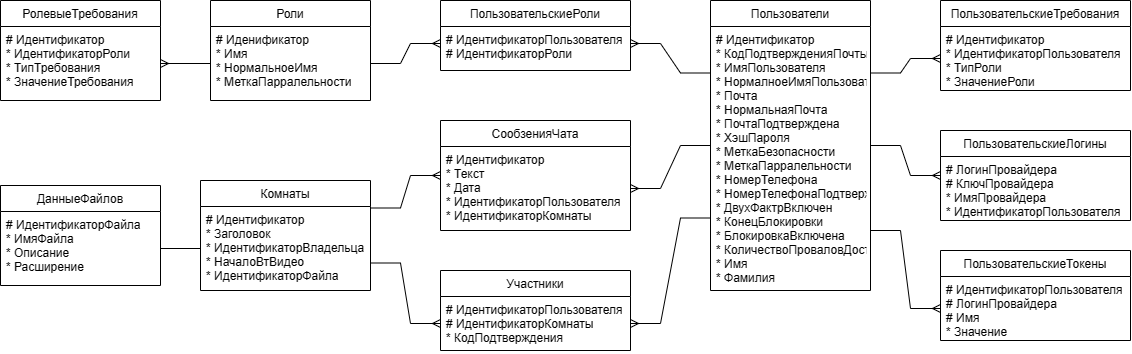

The diagram above was exported from draw.io. Its source (the exported page's mxGraphModel, read from the mxfile embedded in the PNG):
<mxGraphModel dx="1867" dy="1287" grid="1" gridSize="10" guides="1" tooltips="1" connect="1" arrows="1" fold="1" page="1" pageScale="1" pageWidth="827" pageHeight="1169" math="0" shadow="0">
  <root>
    <mxCell id="WIyWlLk6GJQsqaUBKTNV-0" />
    <mxCell id="WIyWlLk6GJQsqaUBKTNV-1" parent="WIyWlLk6GJQsqaUBKTNV-0" />
    <mxCell id="zkfFHV4jXpPFQw0GAbJ--0" value="Роли" style="swimlane;fontStyle=0;align=center;verticalAlign=top;childLayout=stackLayout;horizontal=1;startSize=26;horizontalStack=0;resizeParent=1;resizeLast=0;collapsible=1;marginBottom=0;rounded=0;shadow=0;strokeWidth=1;" parent="WIyWlLk6GJQsqaUBKTNV-1" vertex="1">
      <mxGeometry x="-110" y="110" width="160" height="100" as="geometry">
        <mxRectangle x="230" y="140" width="160" height="26" as="alternateBounds" />
      </mxGeometry>
    </mxCell>
    <mxCell id="zkfFHV4jXpPFQw0GAbJ--1" value="# Иденификатор&#10;* Имя&#10;* НормальноеИмя&#10;* МеткаПарралельности" style="text;align=left;verticalAlign=top;spacingLeft=4;spacingRight=4;overflow=hidden;rotatable=0;points=[[0,0.5],[1,0.5]];portConstraint=eastwest;" parent="zkfFHV4jXpPFQw0GAbJ--0" vertex="1">
      <mxGeometry y="26" width="160" height="74" as="geometry" />
    </mxCell>
    <mxCell id="zkfFHV4jXpPFQw0GAbJ--17" value="Пользователи" style="swimlane;fontStyle=0;align=center;verticalAlign=top;childLayout=stackLayout;horizontal=1;startSize=26;horizontalStack=0;resizeParent=1;resizeLast=0;collapsible=1;marginBottom=0;rounded=0;shadow=0;strokeWidth=1;" parent="WIyWlLk6GJQsqaUBKTNV-1" vertex="1">
      <mxGeometry x="390" y="110" width="160" height="290" as="geometry">
        <mxRectangle x="550" y="140" width="160" height="26" as="alternateBounds" />
      </mxGeometry>
    </mxCell>
    <mxCell id="zkfFHV4jXpPFQw0GAbJ--18" value="# Идентификатор&#10;* КодПодтвержденияПочты&#10;* ИмяПользователя&#10;* НормалноеИмяПользователя&#10;* Почта&#10;* НормальнаяПочта&#10;* ПочтаПодтверждена&#10;* ХэшПароля&#10;* МеткаБезопасности&#10;* МеткаПарралельности&#10;* НомерТелефона&#10;* НомерТелефонаПодтвержден&#10;* ДвухФактрВключен&#10;* КонецБлокировки&#10;* БлокировкаВключена&#10;* КоличествоПроваловДоступа&#10;* Имя&#10;* Фамилия" style="text;align=left;verticalAlign=top;spacingLeft=4;spacingRight=4;overflow=hidden;rotatable=0;points=[[0,0.5],[1,0.5]];portConstraint=eastwest;" parent="zkfFHV4jXpPFQw0GAbJ--17" vertex="1">
      <mxGeometry y="26" width="160" height="264" as="geometry" />
    </mxCell>
    <mxCell id="mco0bXb6lCDeEc7a2Rvn-0" value="ПользовательскиеРоли" style="swimlane;fontStyle=0;align=center;verticalAlign=top;childLayout=stackLayout;horizontal=1;startSize=26;horizontalStack=0;resizeParent=1;resizeLast=0;collapsible=1;marginBottom=0;rounded=0;shadow=0;strokeWidth=1;" parent="WIyWlLk6GJQsqaUBKTNV-1" vertex="1">
      <mxGeometry x="120" y="110" width="190" height="70" as="geometry">
        <mxRectangle x="340" y="380" width="170" height="26" as="alternateBounds" />
      </mxGeometry>
    </mxCell>
    <mxCell id="mco0bXb6lCDeEc7a2Rvn-1" value="# ИдентификаторПользователя&#10;# ИдентификаторРоли" style="text;align=left;verticalAlign=top;spacingLeft=4;spacingRight=4;overflow=hidden;rotatable=0;points=[[0,0.5],[1,0.5]];portConstraint=eastwest;" parent="mco0bXb6lCDeEc7a2Rvn-0" vertex="1">
      <mxGeometry y="26" width="190" height="34" as="geometry" />
    </mxCell>
    <mxCell id="mco0bXb6lCDeEc7a2Rvn-4" value="" style="edgeStyle=entityRelationEdgeStyle;fontSize=12;html=1;endArrow=ERmany;rounded=0;exitX=0;exitY=0.25;exitDx=0;exitDy=0;entryX=1;entryY=0.5;entryDx=0;entryDy=0;" parent="WIyWlLk6GJQsqaUBKTNV-1" source="zkfFHV4jXpPFQw0GAbJ--17" target="mco0bXb6lCDeEc7a2Rvn-1" edge="1">
      <mxGeometry width="100" height="100" relative="1" as="geometry">
        <mxPoint x="520" y="470" as="sourcePoint" />
        <mxPoint x="620" y="370" as="targetPoint" />
      </mxGeometry>
    </mxCell>
    <mxCell id="mco0bXb6lCDeEc7a2Rvn-5" value="" style="edgeStyle=entityRelationEdgeStyle;fontSize=12;html=1;endArrow=ERmany;rounded=0;exitX=1;exitY=0.5;exitDx=0;exitDy=0;entryX=0;entryY=0.5;entryDx=0;entryDy=0;" parent="WIyWlLk6GJQsqaUBKTNV-1" source="zkfFHV4jXpPFQw0GAbJ--1" target="mco0bXb6lCDeEc7a2Rvn-1" edge="1">
      <mxGeometry width="100" height="100" relative="1" as="geometry">
        <mxPoint x="440" y="278" as="sourcePoint" />
        <mxPoint x="310" y="403" as="targetPoint" />
      </mxGeometry>
    </mxCell>
    <mxCell id="mco0bXb6lCDeEc7a2Rvn-6" value="РолевыеТребования" style="swimlane;fontStyle=0;align=center;verticalAlign=top;childLayout=stackLayout;horizontal=1;startSize=26;horizontalStack=0;resizeParent=1;resizeLast=0;collapsible=1;marginBottom=0;rounded=0;shadow=0;strokeWidth=1;" parent="WIyWlLk6GJQsqaUBKTNV-1" vertex="1">
      <mxGeometry x="-320" y="110" width="160" height="100" as="geometry">
        <mxRectangle x="230" y="140" width="160" height="26" as="alternateBounds" />
      </mxGeometry>
    </mxCell>
    <mxCell id="mco0bXb6lCDeEc7a2Rvn-7" value="# Идентификатор&#10;* ИдентификаторРоли&#10;* ТипТребования&#10;* ЗначениеТребования" style="text;align=left;verticalAlign=top;spacingLeft=4;spacingRight=4;overflow=hidden;rotatable=0;points=[[0,0.5],[1,0.5]];portConstraint=eastwest;" parent="mco0bXb6lCDeEc7a2Rvn-6" vertex="1">
      <mxGeometry y="26" width="160" height="74" as="geometry" />
    </mxCell>
    <mxCell id="mco0bXb6lCDeEc7a2Rvn-8" value="" style="edgeStyle=entityRelationEdgeStyle;fontSize=12;html=1;endArrow=ERmany;rounded=0;exitX=0;exitY=0.5;exitDx=0;exitDy=0;entryX=1;entryY=0.5;entryDx=0;entryDy=0;" parent="WIyWlLk6GJQsqaUBKTNV-1" source="zkfFHV4jXpPFQw0GAbJ--1" target="mco0bXb6lCDeEc7a2Rvn-7" edge="1">
      <mxGeometry width="100" height="100" relative="1" as="geometry">
        <mxPoint x="-200" y="400" as="sourcePoint" />
        <mxPoint x="-100" y="300" as="targetPoint" />
      </mxGeometry>
    </mxCell>
    <mxCell id="mco0bXb6lCDeEc7a2Rvn-9" value="ПользовательскиеТребования" style="swimlane;fontStyle=0;align=center;verticalAlign=top;childLayout=stackLayout;horizontal=1;startSize=26;horizontalStack=0;resizeParent=1;resizeLast=0;collapsible=1;marginBottom=0;rounded=0;shadow=0;strokeWidth=1;" parent="WIyWlLk6GJQsqaUBKTNV-1" vertex="1">
      <mxGeometry x="620" y="110" width="190" height="90" as="geometry">
        <mxRectangle x="340" y="380" width="170" height="26" as="alternateBounds" />
      </mxGeometry>
    </mxCell>
    <mxCell id="mco0bXb6lCDeEc7a2Rvn-10" value="# Идентификатор&#10;* ИдентификаторПользователя&#10;* ТипРоли&#10;* ЗначениеРоли&#10;" style="text;align=left;verticalAlign=top;spacingLeft=4;spacingRight=4;overflow=hidden;rotatable=0;points=[[0,0.5],[1,0.5]];portConstraint=eastwest;" parent="mco0bXb6lCDeEc7a2Rvn-9" vertex="1">
      <mxGeometry y="26" width="190" height="64" as="geometry" />
    </mxCell>
    <mxCell id="mco0bXb6lCDeEc7a2Rvn-11" value="" style="edgeStyle=entityRelationEdgeStyle;fontSize=12;html=1;endArrow=ERmany;rounded=0;exitX=1;exitY=0.25;exitDx=0;exitDy=0;entryX=0;entryY=0.5;entryDx=0;entryDy=0;" parent="WIyWlLk6GJQsqaUBKTNV-1" source="zkfFHV4jXpPFQw0GAbJ--17" target="mco0bXb6lCDeEc7a2Rvn-10" edge="1">
      <mxGeometry width="100" height="100" relative="1" as="geometry">
        <mxPoint x="400" y="278" as="sourcePoint" />
        <mxPoint x="320" y="163" as="targetPoint" />
      </mxGeometry>
    </mxCell>
    <mxCell id="mco0bXb6lCDeEc7a2Rvn-12" value="ПользовательскиеЛогины" style="swimlane;fontStyle=0;align=center;verticalAlign=top;childLayout=stackLayout;horizontal=1;startSize=26;horizontalStack=0;resizeParent=1;resizeLast=0;collapsible=1;marginBottom=0;rounded=0;shadow=0;strokeWidth=1;" parent="WIyWlLk6GJQsqaUBKTNV-1" vertex="1">
      <mxGeometry x="620" y="240" width="190" height="90" as="geometry">
        <mxRectangle x="340" y="380" width="170" height="26" as="alternateBounds" />
      </mxGeometry>
    </mxCell>
    <mxCell id="mco0bXb6lCDeEc7a2Rvn-13" value="# ЛогинПровайдера&#10;# КлючПровайдера&#10;* ИмяПровайдера&#10;* ИдентификаторПользователя&#10;" style="text;align=left;verticalAlign=top;spacingLeft=4;spacingRight=4;overflow=hidden;rotatable=0;points=[[0,0.5],[1,0.5]];portConstraint=eastwest;" parent="mco0bXb6lCDeEc7a2Rvn-12" vertex="1">
      <mxGeometry y="26" width="190" height="64" as="geometry" />
    </mxCell>
    <mxCell id="mco0bXb6lCDeEc7a2Rvn-14" value="" style="edgeStyle=entityRelationEdgeStyle;fontSize=12;html=1;endArrow=ERmany;rounded=0;exitX=1;exitY=0.5;exitDx=0;exitDy=0;entryX=0;entryY=0.5;entryDx=0;entryDy=0;" parent="WIyWlLk6GJQsqaUBKTNV-1" source="zkfFHV4jXpPFQw0GAbJ--17" target="mco0bXb6lCDeEc7a2Rvn-12" edge="1">
      <mxGeometry width="100" height="100" relative="1" as="geometry">
        <mxPoint x="560" y="193" as="sourcePoint" />
        <mxPoint x="630" y="178" as="targetPoint" />
      </mxGeometry>
    </mxCell>
    <mxCell id="mco0bXb6lCDeEc7a2Rvn-15" value="ПользовательскиеТокены" style="swimlane;fontStyle=0;align=center;verticalAlign=top;childLayout=stackLayout;horizontal=1;startSize=26;horizontalStack=0;resizeParent=1;resizeLast=0;collapsible=1;marginBottom=0;rounded=0;shadow=0;strokeWidth=1;" parent="WIyWlLk6GJQsqaUBKTNV-1" vertex="1">
      <mxGeometry x="620" y="360" width="190" height="90" as="geometry">
        <mxRectangle x="340" y="380" width="170" height="26" as="alternateBounds" />
      </mxGeometry>
    </mxCell>
    <mxCell id="mco0bXb6lCDeEc7a2Rvn-16" value="# ИдентификаторПользователя&#10;# ЛогинПровайдера&#10;# Имя&#10;* Значение&#10;" style="text;align=left;verticalAlign=top;spacingLeft=4;spacingRight=4;overflow=hidden;rotatable=0;points=[[0,0.5],[1,0.5]];portConstraint=eastwest;" parent="mco0bXb6lCDeEc7a2Rvn-15" vertex="1">
      <mxGeometry y="26" width="190" height="64" as="geometry" />
    </mxCell>
    <mxCell id="mco0bXb6lCDeEc7a2Rvn-17" value="" style="edgeStyle=entityRelationEdgeStyle;fontSize=12;html=1;endArrow=ERmany;rounded=0;entryX=0;entryY=0.5;entryDx=0;entryDy=0;" parent="WIyWlLk6GJQsqaUBKTNV-1" target="mco0bXb6lCDeEc7a2Rvn-16" edge="1">
      <mxGeometry width="100" height="100" relative="1" as="geometry">
        <mxPoint x="550" y="340" as="sourcePoint" />
        <mxPoint x="620" y="480" as="targetPoint" />
      </mxGeometry>
    </mxCell>
    <mxCell id="mco0bXb6lCDeEc7a2Rvn-18" value="ДанныеФайлов&#10;" style="swimlane;fontStyle=0;align=center;verticalAlign=top;childLayout=stackLayout;horizontal=1;startSize=26;horizontalStack=0;resizeParent=1;resizeLast=0;collapsible=1;marginBottom=0;rounded=0;shadow=0;strokeWidth=1;" parent="WIyWlLk6GJQsqaUBKTNV-1" vertex="1">
      <mxGeometry x="-320" y="295" width="160" height="100" as="geometry">
        <mxRectangle x="230" y="140" width="160" height="26" as="alternateBounds" />
      </mxGeometry>
    </mxCell>
    <mxCell id="mco0bXb6lCDeEc7a2Rvn-19" value="# ИдентификаторФайла&#10;* ИмяФайла&#10;* Описание&#10;* Расширение" style="text;align=left;verticalAlign=top;spacingLeft=4;spacingRight=4;overflow=hidden;rotatable=0;points=[[0,0.5],[1,0.5]];portConstraint=eastwest;" parent="mco0bXb6lCDeEc7a2Rvn-18" vertex="1">
      <mxGeometry y="26" width="160" height="74" as="geometry" />
    </mxCell>
    <mxCell id="mco0bXb6lCDeEc7a2Rvn-20" value="Комнаты" style="swimlane;fontStyle=0;align=center;verticalAlign=top;childLayout=stackLayout;horizontal=1;startSize=26;horizontalStack=0;resizeParent=1;resizeLast=0;collapsible=1;marginBottom=0;rounded=0;shadow=0;strokeWidth=1;" parent="WIyWlLk6GJQsqaUBKTNV-1" vertex="1">
      <mxGeometry x="-120" y="290" width="170" height="110" as="geometry">
        <mxRectangle x="230" y="140" width="160" height="26" as="alternateBounds" />
      </mxGeometry>
    </mxCell>
    <mxCell id="mco0bXb6lCDeEc7a2Rvn-21" value="# Идентификатор&#10;* Заголовок&#10;* ИдентификаторВладельца&#10;* НачалоВтВидео&#10;* ИдентификаторФайла" style="text;align=left;verticalAlign=top;spacingLeft=4;spacingRight=4;overflow=hidden;rotatable=0;points=[[0,0.5],[1,0.5]];portConstraint=eastwest;" parent="mco0bXb6lCDeEc7a2Rvn-20" vertex="1">
      <mxGeometry y="26" width="170" height="84" as="geometry" />
    </mxCell>
    <mxCell id="GqvR66SrKwTS37vmeEsp-0" value="" style="endArrow=none;html=1;rounded=0;entryX=0;entryY=0.5;entryDx=0;entryDy=0;exitX=1;exitY=0.5;exitDx=0;exitDy=0;" edge="1" parent="WIyWlLk6GJQsqaUBKTNV-1" source="mco0bXb6lCDeEc7a2Rvn-19" target="mco0bXb6lCDeEc7a2Rvn-21">
      <mxGeometry width="50" height="50" relative="1" as="geometry">
        <mxPoint x="-190" y="490" as="sourcePoint" />
        <mxPoint x="-140" y="440" as="targetPoint" />
      </mxGeometry>
    </mxCell>
    <mxCell id="GqvR66SrKwTS37vmeEsp-1" value="СообзенияЧата" style="swimlane;fontStyle=0;align=center;verticalAlign=top;childLayout=stackLayout;horizontal=1;startSize=26;horizontalStack=0;resizeParent=1;resizeLast=0;collapsible=1;marginBottom=0;rounded=0;shadow=0;strokeWidth=1;" vertex="1" parent="WIyWlLk6GJQsqaUBKTNV-1">
      <mxGeometry x="120" y="230" width="190" height="110" as="geometry">
        <mxRectangle x="230" y="140" width="160" height="26" as="alternateBounds" />
      </mxGeometry>
    </mxCell>
    <mxCell id="GqvR66SrKwTS37vmeEsp-2" value="# Идентификатор&#10;* Текст&#10;* Дата&#10;* ИдентификаторПользователя&#10;* ИдентификаторКомнаты" style="text;align=left;verticalAlign=top;spacingLeft=4;spacingRight=4;overflow=hidden;rotatable=0;points=[[0,0.5],[1,0.5]];portConstraint=eastwest;" vertex="1" parent="GqvR66SrKwTS37vmeEsp-1">
      <mxGeometry y="26" width="190" height="84" as="geometry" />
    </mxCell>
    <mxCell id="GqvR66SrKwTS37vmeEsp-3" value="Участники" style="swimlane;fontStyle=0;align=center;verticalAlign=top;childLayout=stackLayout;horizontal=1;startSize=26;horizontalStack=0;resizeParent=1;resizeLast=0;collapsible=1;marginBottom=0;rounded=0;shadow=0;strokeWidth=1;" vertex="1" parent="WIyWlLk6GJQsqaUBKTNV-1">
      <mxGeometry x="120" y="380" width="190" height="80" as="geometry">
        <mxRectangle x="230" y="140" width="160" height="26" as="alternateBounds" />
      </mxGeometry>
    </mxCell>
    <mxCell id="GqvR66SrKwTS37vmeEsp-4" value="# ИдентификаторПользователя&#10;# ИдентификаторКомнаты&#10;* КодПодтверждения" style="text;align=left;verticalAlign=top;spacingLeft=4;spacingRight=4;overflow=hidden;rotatable=0;points=[[0,0.5],[1,0.5]];portConstraint=eastwest;" vertex="1" parent="GqvR66SrKwTS37vmeEsp-3">
      <mxGeometry y="26" width="190" height="54" as="geometry" />
    </mxCell>
    <mxCell id="GqvR66SrKwTS37vmeEsp-5" value="" style="edgeStyle=entityRelationEdgeStyle;fontSize=12;html=1;endArrow=ERmany;rounded=0;entryX=0;entryY=0.5;entryDx=0;entryDy=0;exitX=1;exitY=0.25;exitDx=0;exitDy=0;" edge="1" parent="WIyWlLk6GJQsqaUBKTNV-1" source="mco0bXb6lCDeEc7a2Rvn-20" target="GqvR66SrKwTS37vmeEsp-1">
      <mxGeometry width="100" height="100" relative="1" as="geometry">
        <mxPoint x="80" y="305" as="sourcePoint" />
        <mxPoint x="130" y="240" as="targetPoint" />
      </mxGeometry>
    </mxCell>
    <mxCell id="GqvR66SrKwTS37vmeEsp-6" value="" style="edgeStyle=entityRelationEdgeStyle;fontSize=12;html=1;endArrow=ERmany;rounded=0;exitX=1;exitY=0.75;exitDx=0;exitDy=0;entryX=0;entryY=0.5;entryDx=0;entryDy=0;" edge="1" parent="WIyWlLk6GJQsqaUBKTNV-1" source="mco0bXb6lCDeEc7a2Rvn-20" target="GqvR66SrKwTS37vmeEsp-4">
      <mxGeometry width="100" height="100" relative="1" as="geometry">
        <mxPoint x="70" y="193" as="sourcePoint" />
        <mxPoint x="140" y="173" as="targetPoint" />
      </mxGeometry>
    </mxCell>
    <mxCell id="GqvR66SrKwTS37vmeEsp-8" value="" style="edgeStyle=entityRelationEdgeStyle;fontSize=12;html=1;endArrow=ERmany;rounded=0;exitX=0;exitY=0.5;exitDx=0;exitDy=0;entryX=1;entryY=0.5;entryDx=0;entryDy=0;" edge="1" parent="WIyWlLk6GJQsqaUBKTNV-1" source="zkfFHV4jXpPFQw0GAbJ--17" target="GqvR66SrKwTS37vmeEsp-2">
      <mxGeometry width="100" height="100" relative="1" as="geometry">
        <mxPoint x="440" y="280" as="sourcePoint" />
        <mxPoint x="360" y="250" as="targetPoint" />
      </mxGeometry>
    </mxCell>
    <mxCell id="GqvR66SrKwTS37vmeEsp-9" value="" style="edgeStyle=entityRelationEdgeStyle;fontSize=12;html=1;endArrow=ERmany;rounded=0;exitX=0;exitY=0.75;exitDx=0;exitDy=0;entryX=1;entryY=0.5;entryDx=0;entryDy=0;" edge="1" parent="WIyWlLk6GJQsqaUBKTNV-1" source="zkfFHV4jXpPFQw0GAbJ--17" target="GqvR66SrKwTS37vmeEsp-4">
      <mxGeometry width="100" height="100" relative="1" as="geometry">
        <mxPoint x="410" y="203" as="sourcePoint" />
        <mxPoint x="330" y="173" as="targetPoint" />
      </mxGeometry>
    </mxCell>
  </root>
</mxGraphModel>